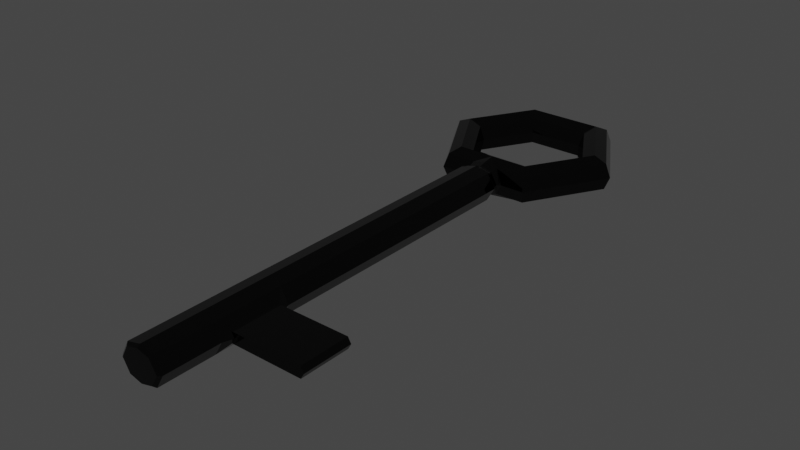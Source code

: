 # Source: Key.blend  (saved by Blender 3.2.14; exported with 4.5.12 LTS)
import bpy
from mathutils import Matrix  # noqa: F401  (used for matrix-valued properties, if any)

bpy.ops.wm.read_factory_settings(use_empty=True)
scene = bpy.context.scene
scene.name = 'Scene'

# ---- collections
col_collection = bpy.data.collections.new('Collection'); scene.collection.children.link(col_collection)

# ---- materials (node trees are filled in below, after node groups)
mat_material_001 = bpy.data.materials.new('Material.001')
mat_material_001.use_transparent_shadow = False

# ---- material node trees
mat_material_001.use_nodes = True; mat_material_001.node_tree.nodes.clear()
_N = mat_material_001.node_tree.nodes; _L = mat_material_001.node_tree.links
n0 = _N.new('ShaderNodeBsdfPrincipled'); n0.name = 'Principled BSDF'; n0.location = (10, 300)
n0.distribution = 'GGX'
n0.subsurface_method = 'RANDOM_WALK_SKIN'
n0.inputs[0].default_value = (0.02975, 0.02975, 0.02975, 1.0)
n0.inputs[1].default_value = 1.0
n0.inputs[2].default_value = 0.0
n0.inputs[3].default_value = 1.45
n0.inputs[27].default_value = (0.0, 0.0, 0.0, 1.0)
n0.inputs[28].default_value = 1.0
n1 = _N.new('ShaderNodeOutputMaterial'); n1.name = 'Material Output'; n1.location = (300, 300)
_L.new(n0.outputs[0], n1.inputs[0])
n1.is_active_output = True

# ---- world
world_world = bpy.data.worlds.new('World'); scene.world = world_world
world_world.use_nodes = True; world_world.node_tree.nodes.clear()
_N = world_world.node_tree.nodes; _L = world_world.node_tree.links
n0 = _N.new('ShaderNodeOutputWorld'); n0.name = 'World Output'; n0.location = (300, 300)
n1 = _N.new('ShaderNodeBackground'); n1.name = 'Background'; n1.location = (10, 300)
n1.inputs[0].default_value = (0.05088, 0.05088, 0.05088, 1.0)
_L.new(n1.outputs[0], n0.inputs[0])
n0.is_active_output = True
world_world.color = (0.05088, 0.05088, 0.05088)
world_world.use_sun_shadow = False
world_world.sun_shadow_jitter_overblur = 0.0

# ---- lights
light_light = bpy.data.lights.new('Light', 'POINT')
light_light.transmission_factor = 0.0
light_light.energy = 1000.0
light_light.shadow_soft_size = 0.1
light_light.shadow_maximum_resolution = 0.006
light_light.use_absolute_resolution = True

# ---- meshes
me_torus = bpy.data.meshes.new('Torus')
me_torus.from_pydata([(1.25, 0.0, 0.0), (1.177, 0.0, 0.1768), (1.0, 0.0, 0.25), (0.8232, 0.0, 0.1768), (0.75, 0.0, 3.062e-17), (0.8232, 0.0, -0.1768), (1.0, 0.0, -0.25), (1.177, 0.0, -0.1768), (0.625, 1.083, 0.0), (0.5884, 1.019, 0.1768), (0.5, 0.866, 0.25), (0.4116, 0.7129, 0.1768), (0.375, 0.6495, 3.062e-17), (0.4116, 0.7129, -0.1768), (0.5, 0.866, -0.25), (0.5884, 1.019, -0.1768), (-0.625, 1.083, 0.0), (-0.5884, 1.019, 0.1768), (-0.5, 0.866, 0.25), (-0.4116, 0.7129, 0.1768), (-0.375, 0.6495, 3.062e-17), (-0.4116, 0.7129, -0.1768), (-0.5, 0.866, -0.25), (-0.5884, 1.019, -0.1768), (-1.25, 1.093e-07, 0.0), (-1.177, 1.029e-07, 0.1768), (-1.0, 8.742e-08, 0.25), (-0.8232, 7.197e-08, 0.1768), (-0.75, 6.557e-08, 3.062e-17), (-0.8232, 7.197e-08, -0.1768), (-1.0, 8.742e-08, -0.25), (-1.177, 1.029e-07, -0.1768), (-0.625, -1.083, 0.0), (-0.5884, -1.019, 0.1768), (-0.5, -0.866, 0.25), (-0.4116, -0.7129, 0.1768), (-0.375, -0.6495, 3.062e-17), (-0.4116, -0.7129, -0.1768), (-0.5, -0.866, -0.25), (-0.5884, -1.019, -0.1768), (0.625, -1.083, 0.0), (0.5884, -1.019, 0.1768), (0.5, -0.866, 0.25), (0.4116, -0.7129, 0.1768), (0.375, -0.6495, 3.062e-17), (0.4116, -0.7129, -0.1768), (0.5, -0.866, -0.25), (0.5884, -1.019, -0.1768), (2.98e-08, -0.7129, -0.1768), (5.96e-08, -0.866, -0.25), (5.96e-08, -1.019, -0.2234), (5.96e-08, -1.019, 0.2234), (5.96e-08, -0.866, 0.25), (2.98e-08, -0.7129, 0.1768), (5.96e-08, -0.6495, 3.062e-17), (-0.1824, -1.019, 0.1768), (-0.3056, -1.083, 0.0), (-0.1824, -1.019, -0.1768), (0.1824, -1.019, 0.1768), (0.1824, -1.019, -0.1768), (0.1802, -1.019, -0.1768), (0.1802, -1.019, 0.1768), (0.3078, -1.083, 0.0), (0.001924, -1.118, -0.1977), (0.001924, -1.118, 0.2015), (-0.161, -1.118, 0.1598), (-0.2494, -1.118, 0.001886), (-0.161, -1.118, -0.156), (0.1649, -1.118, 0.1598), (0.1629, -1.118, -0.156), (0.1629, -1.118, 0.1598), (0.2552, -1.118, 0.001886), (-0.297, -5.813, -0.0009267), (0.001924, -1.148, -0.1977), (0.001924, -1.148, 0.2015), (-0.161, -1.148, 0.1598), (-0.2494, -1.148, 0.001886), (-0.161, -1.148, -0.156), (0.1649, -1.148, 0.1598), (0.1629, -1.148, -0.156), (0.1629, -1.148, 0.1598), (0.2552, -1.148, 0.001886), (-0.0009434, -1.224, -0.2361), (-0.0009434, -1.224, 0.2342), (-0.1929, -1.224, 0.1851), (-0.297, -1.224, -0.0009267), (-0.1929, -1.224, -0.187), (0.191, -1.224, 0.1851), (0.1887, -1.224, -0.187), (0.1887, -1.224, 0.1851), (0.2975, -1.224, -0.0009267), (-0.0009434, -6.548, -0.2361), (-0.0009434, -6.548, 0.2342), (-0.1929, -6.548, 0.1851), (-0.297, -6.548, -0.0009267), (-0.1929, -6.548, -0.187), (0.1887, -6.548, -0.187), (0.1887, -6.548, 0.1851), (0.2975, -6.548, -0.0009267), (-0.0009807, -6.584, -0.0009267), (-0.0009807, -6.584, -0.2019), (-0.0009807, -6.584, 0.2), (-0.1651, -6.584, 0.1581), (-0.2541, -6.584, -0.0009267), (-0.1651, -6.584, -0.1599), (0.1611, -6.584, -0.1599), (0.1611, -6.584, 0.1581), (0.2541, -6.584, -0.0009267), (-0.1929, -5.813, -0.187), (-0.0009434, -5.813, -0.2361), (0.2982, -5.682, -0.07395), (0.2982, -5.682, 0.0721), (0.3409, -5.682, -0.0009267), (-0.0009434, -5.813, 0.2342), (-0.1929, -5.813, 0.1851), (-0.297, -4.886, -0.0009267), (-0.0009434, -4.886, -0.2361), (0.3409, -5.017, -0.0009267), (-0.1929, -4.886, 0.1851), (-0.1929, -4.886, -0.187), (0.2982, -5.017, -0.07395), (0.2982, -5.017, 0.0721), (-0.0009434, -4.886, 0.2342), (0.1887, -4.886, -0.187), (0.1887, -5.813, -0.187), (0.1887, -4.886, 0.1851), (0.1887, -5.813, 0.1851), (0.2975, -5.813, -0.0009267), (0.2975, -4.886, -0.0009267), (1.246, -5.682, -0.07395), (1.246, -5.682, 0.0721), (1.288, -5.682, -0.0009271), (1.288, -5.017, -0.0009271), (1.246, -5.017, -0.07395), (1.246, -5.017, 0.0721)], [(58, 59), (68, 58), (78, 68), (87, 78)], [(0, 8, 9, 1), (1, 9, 10, 2), (2, 10, 11, 3), (3, 11, 12, 4), (4, 12, 13, 5), (5, 13, 14, 6), (6, 14, 15, 7), (7, 15, 8, 0), (8, 16, 17, 9), (9, 17, 18, 10), (10, 18, 19, 11), (11, 19, 20, 12), (12, 20, 21, 13), (13, 21, 22, 14), (14, 22, 23, 15), (15, 23, 16, 8), (16, 24, 25, 17), (17, 25, 26, 18), (18, 26, 27, 19), (19, 27, 28, 20), (20, 28, 29, 21), (21, 29, 30, 22), (22, 30, 31, 23), (23, 31, 24, 16), (24, 32, 33, 25), (25, 33, 34, 26), (26, 34, 35, 27), (27, 35, 36, 28), (28, 36, 37, 29), (29, 37, 38, 30), (30, 38, 39, 31), (31, 39, 32, 24), (51, 55, 65, 64), (51, 61, 41, 42, 52), (52, 42, 43, 53), (53, 43, 44, 54), (54, 44, 45, 48), (48, 45, 46, 49), (49, 46, 47, 60, 50), (62, 61, 70, 71), (40, 0, 1, 41), (41, 1, 2, 42), (42, 2, 3, 43), (43, 3, 4, 44), (44, 4, 5, 45), (45, 5, 6, 46), (46, 6, 7, 47), (47, 7, 0, 40), (39, 57, 56, 32), (38, 49, 50, 57, 39), (37, 48, 49, 38), (36, 54, 48, 37), (35, 53, 54, 36), (34, 52, 53, 35), (33, 55, 51, 52, 34), (32, 56, 55, 33), (56, 57, 67, 66), (50, 60, 69, 63), (61, 62, 40, 41), (62, 60, 47, 40), (64, 65, 75, 74), (65, 66, 76, 75), (70, 64, 74, 80), (71, 70, 80, 81), (61, 51, 64, 70), (55, 56, 66, 65), (60, 62, 71, 69), (57, 50, 63, 67), (76, 77, 86, 85), (73, 79, 88, 82), (79, 81, 90, 88), (74, 75, 84, 83), (69, 71, 81, 79), (63, 69, 79, 73), (66, 67, 77, 76), (67, 63, 73, 77), (127, 126, 97, 98), (108, 109, 91, 95), (72, 108, 95, 94), (109, 124, 96, 91), (77, 73, 82, 86), (81, 80, 89, 90), (80, 74, 83, 89), (75, 76, 85, 84), (91, 96, 105, 100), (96, 98, 107, 105), (92, 93, 102, 101), (93, 94, 103, 102), (126, 113, 92, 97), (114, 72, 94, 93), (113, 114, 93, 92), (124, 127, 98, 96), (99, 107, 106, 101), (100, 105, 107, 99), (103, 104, 100, 99), (102, 103, 99, 101), (94, 95, 104, 103), (95, 91, 100, 104), (98, 97, 106, 107), (97, 92, 101, 106), (111, 112, 131, 130), (122, 118, 114, 113), (118, 115, 72, 114), (125, 122, 113, 126), (116, 123, 124, 109), (115, 119, 108, 72), (119, 116, 109, 108), (120, 117, 132, 133), (90, 89, 125, 128), (86, 82, 116, 119), (85, 86, 119, 115), (82, 88, 123, 116), (89, 83, 122, 125), (84, 85, 115, 118), (83, 84, 118, 122), (88, 90, 128, 123), (120, 110, 124, 123), (111, 121, 125, 126), (110, 112, 127, 124), (112, 111, 126, 127), (121, 117, 128, 125), (117, 120, 123, 128), (133, 132, 131, 129), (132, 134, 130, 131), (121, 111, 130, 134), (117, 121, 134, 132), (112, 110, 129, 131), (110, 120, 133, 129)])
_uv = me_torus.uv_layers.new(name='UVMap')
_uv.uv.foreach_set('vector', [0.5, 0.5, 0.6667, 0.5, 0.6667, 0.625, 0.5, 0.625, 0.5, 0.625, 0.6667, 0.625, 0.6667, 0.75, 0.5, 0.75, 0.5, 0.75, 0.6667, 0.75, 0.6667, 0.875, 0.5, 0.875, 0.5, 0.875, 0.6667, 0.875, 0.6667, 1.0, 0.5, 1.0, 0.5, 0.0, 0.6667, 0.0, 0.6667, 0.125, 0.5, 0.125, 0.5, 0.125, 0.6667, 0.125, 0.6667, 0.25, 0.5, 0.25, 0.5, 0.25, 0.6667, 0.25, 0.6667, 0.375, 0.5, 0.375, 0.5, 0.375, 0.6667, 0.375, 0.6667, 0.5, 0.5, 0.5, 0.6667, 0.5, 0.8333, 0.5, 0.8333, 0.625, 0.6667, 0.625, 0.6667, 0.625, 0.8333, 0.625, 0.8333, 0.75, 0.6667, 0.75, 0.6667, 0.75, 0.8333, 0.75, 0.8333, 0.875, 0.6667, 0.875, 0.6667, 0.875, 0.8333, 0.875, 0.8333, 1.0, 0.6667, 1.0, 0.6667, 0.0, 0.8333, 0.0, 0.8333, 0.125, 0.6667, 0.125, 0.6667, 0.125, 0.8333, 0.125, 0.8333, 0.25, 0.6667, 0.25, 0.6667, 0.25, 0.8333, 0.25, 0.8333, 0.375, 0.6667, 0.375, 0.6667, 0.375, 0.8333, 0.375, 0.8333, 0.5, 0.6667, 0.5, 0.8333, 0.5, 1.0, 0.5, 1.0, 0.625, 0.8333, 0.625, 0.8333, 0.625, 1.0, 0.625, 1.0, 0.75, 0.8333, 0.75, 0.8333, 0.75, 1.0, 0.75, 1.0, 0.875, 0.8333, 0.875, 0.8333, 0.875, 1.0, 0.875, 1.0, 1.0, 0.8333, 1.0, 0.8333, 0.0, 1.0, 0.0, 1.0, 0.125, 0.8333, 0.125, 0.8333, 0.125, 1.0, 0.125, 1.0, 0.25, 0.8333, 0.25, 0.8333, 0.25, 1.0, 0.25, 1.0, 0.375, 0.8333, 0.375, 0.8333, 0.375, 1.0, 0.375, 1.0, 0.5, 0.8333, 0.5, -1.11e-16, 0.5, 0.1667, 0.5, 0.1667, 0.625, -1.11e-16, 0.625, -1.11e-16, 0.625, 0.1667, 0.625, 0.1667, 0.75, -1.11e-16, 0.75, -1.11e-16, 0.75, 0.1667, 0.75, 0.1667, 0.875, -1.11e-16, 0.875, -1.11e-16, 0.875, 0.1667, 0.875, 0.1667, 1.0, -1.11e-16, 1.0, -1.11e-16, 0.0, 0.1667, 0.0, 0.1667, 0.125, -1.11e-16, 0.125, -1.11e-16, 0.125, 0.1667, 0.125, 0.1667, 0.25, -1.11e-16, 0.25, -1.11e-16, 0.25, 0.1667, 0.25, 0.1667, 0.375, -1.11e-16, 0.375, -1.11e-16, 0.375, 0.1667, 0.375, 0.1667, 0.5, -1.11e-16, 0.5, 0.25, 0.625, 0.2242, 0.625, 0.2242, 0.625, 0.25, 0.625, 0.25, 0.625, 0.2755, 0.625, 0.3333, 0.625, 0.3333, 0.75, 0.25, 0.75, 0.25, 0.75, 0.3333, 0.75, 0.3333, 0.875, 0.25, 0.875, 0.25, 0.875, 0.3333, 0.875, 0.3333, 1.0, 0.25, 1.0, 0.25, 0.0, 0.3333, 0.0, 0.3333, 0.125, 0.25, 0.125, 0.25, 0.125, 0.3333, 0.125, 0.3333, 0.25, 0.25, 0.25, 0.25, 0.25, 0.3333, 0.25, 0.3333, 0.375, 0.2755, 0.375, 0.25, 0.375, 0.274, 0.5, 0.2755, 0.625, 0.2755, 0.625, 0.274, 0.5, 0.3333, 0.5, 0.5, 0.5, 0.5, 0.625, 0.3333, 0.625, 0.3333, 0.625, 0.5, 0.625, 0.5, 0.75, 0.3333, 0.75, 0.3333, 0.75, 0.5, 0.75, 0.5, 0.875, 0.3333, 0.875, 0.3333, 0.875, 0.5, 0.875, 0.5, 1.0, 0.3333, 1.0, 0.3333, 0.0, 0.5, 0.0, 0.5, 0.125, 0.3333, 0.125, 0.3333, 0.125, 0.5, 0.125, 0.5, 0.25, 0.3333, 0.25, 0.3333, 0.25, 0.5, 0.25, 0.5, 0.375, 0.3333, 0.375, 0.3333, 0.375, 0.5, 0.375, 0.5, 0.5, 0.3333, 0.5, 0.1667, 0.375, 0.2242, 0.375, 0.2257, 0.5, 0.1667, 0.5, 0.1667, 0.25, 0.25, 0.25, 0.25, 0.375, 0.2242, 0.375, 0.1667, 0.375, 0.1667, 0.125, 0.25, 0.125, 0.25, 0.25, 0.1667, 0.25, 0.1667, 0.0, 0.25, 0.0, 0.25, 0.125, 0.1667, 0.125, 0.1667, 0.875, 0.25, 0.875, 0.25, 1.0, 0.1667, 1.0, 0.1667, 0.75, 0.25, 0.75, 0.25, 0.875, 0.1667, 0.875, 0.1667, 0.625, 0.2242, 0.625, 0.25, 0.625, 0.25, 0.75, 0.1667, 0.75, 0.1667, 0.5, 0.2257, 0.5, 0.2242, 0.625, 0.1667, 0.625, 0.2257, 0.5, 0.2242, 0.375, 0.2242, 0.375, 0.2257, 0.5, 0.25, 0.375, 0.2755, 0.375, 0.2755, 0.375, 0.25, 0.375, 0.2755, 0.625, 0.274, 0.5, 0.3333, 0.5, 0.3333, 0.625, 0.274, 0.5, 0.2755, 0.375, 0.3333, 0.375, 0.3333, 0.5, 0.25, 0.625, 0.2242, 0.625, 0.2242, 0.625, 0.25, 0.625, 0.2242, 0.625, 0.2257, 0.5, 0.2257, 0.5, 0.2242, 0.625, 0.2755, 0.625, 0.25, 0.625, 0.25, 0.625, 0.2755, 0.625, 0.274, 0.5, 0.2755, 0.625, 0.2755, 0.625, 0.274, 0.5, 0.2755, 0.625, 0.25, 0.625, 0.25, 0.625, 0.2755, 0.625, 0.2242, 0.625, 0.2257, 0.5, 0.2257, 0.5, 0.2242, 0.625, 0.2755, 0.375, 0.274, 0.5, 0.274, 0.5, 0.2755, 0.375, 0.2242, 0.375, 0.25, 0.375, 0.25, 0.375, 0.2242, 0.375, 0.2257, 0.5, 0.2242, 0.375, 0.2242, 0.375, 0.2257, 0.5, 0.25, 0.375, 0.2755, 0.375, 0.2755, 0.375, 0.25, 0.375, 0.2755, 0.375, 0.274, 0.5, 0.274, 0.5, 0.2755, 0.375, 0.25, 0.625, 0.2242, 0.625, 0.2242, 0.625, 0.25, 0.625, 0.2755, 0.375, 0.274, 0.5, 0.274, 0.5, 0.2755, 0.375, 0.25, 0.375, 0.2755, 0.375, 0.2755, 0.375, 0.25, 0.375, 0.2257, 0.5, 0.2242, 0.375, 0.2242, 0.375, 0.2257, 0.5, 0.2242, 0.375, 0.25, 0.375, 0.25, 0.375, 0.2242, 0.375, 0.274, 0.5, 0.2755, 0.625, 0.2755, 0.625, 0.274, 0.5, 0.2242, 0.375, 0.25, 0.375, 0.25, 0.375, 0.2242, 0.375, 0.2257, 0.5, 0.2242, 0.375, 0.2242, 0.375, 0.2257, 0.5, 0.25, 0.375, 0.2755, 0.375, 0.2755, 0.375, 0.25, 0.375, 0.2242, 0.375, 0.25, 0.375, 0.25, 0.375, 0.2242, 0.375, 0.274, 0.5, 0.2755, 0.625, 0.2755, 0.625, 0.274, 0.5, 0.2755, 0.625, 0.25, 0.625, 0.25, 0.625, 0.2755, 0.625, 0.2242, 0.625, 0.2257, 0.5, 0.2257, 0.5, 0.2242, 0.625, 0.25, 0.375, 0.2755, 0.375, 0.2755, 0.375, 0.25, 0.375, 0.2755, 0.375, 0.274, 0.5, 0.274, 0.5, 0.2755, 0.375, 0.25, 0.625, 0.2242, 0.625, 0.2242, 0.625, 0.25, 0.625, 0.2242, 0.625, 0.2257, 0.5, 0.2257, 0.5, 0.2242, 0.625, 0.2755, 0.625, 0.25, 0.625, 0.25, 0.625, 0.2755, 0.625, 0.2242, 0.625, 0.2257, 0.5, 0.2257, 0.5, 0.2242, 0.625, 0.25, 0.625, 0.2242, 0.625, 0.2242, 0.625, 0.25, 0.625, 0.2755, 0.375, 0.274, 0.5, 0.274, 0.5, 0.2755, 0.375, 0.25, 0.5, 0.274, 0.5, 0.2755, 0.625, 0.25, 0.625, 0.25, 0.375, 0.2755, 0.375, 0.274, 0.5, 0.25, 0.5, 0.2257, 0.5, 0.2242, 0.375, 0.25, 0.375, 0.25, 0.5, 0.2242, 0.625, 0.2257, 0.5, 0.25, 0.5, 0.25, 0.625, 0.2257, 0.5, 0.2242, 0.375, 0.2242, 0.375, 0.2257, 0.5, 0.2242, 0.375, 0.25, 0.375, 0.25, 0.375, 0.2242, 0.375, 0.274, 0.5, 0.2755, 0.625, 0.2755, 0.625, 0.274, 0.5, 0.2755, 0.625, 0.25, 0.625, 0.25, 0.625, 0.2755, 0.625, 0.2746, 0.5491, 0.274, 0.5, 0.274, 0.5, 0.2746, 0.5491, 0.25, 0.625, 0.2242, 0.625, 0.2242, 0.625, 0.25, 0.625, 0.2242, 0.625, 0.2257, 0.5, 0.2257, 0.5, 0.2242, 0.625, 0.2755, 0.625, 0.25, 0.625, 0.25, 0.625, 0.2755, 0.625, 0.25, 0.375, 0.2755, 0.375, 0.2755, 0.375, 0.25, 0.375, 0.2257, 0.5, 0.2242, 0.375, 0.2242, 0.375, 0.2257, 0.5, 0.2242, 0.375, 0.25, 0.375, 0.25, 0.375, 0.2242, 0.375, 0.2746, 0.4509, 0.274, 0.5, 0.274, 0.5, 0.2746, 0.4509, 0.274, 0.5, 0.2755, 0.625, 0.2755, 0.625, 0.274, 0.5, 0.2242, 0.375, 0.25, 0.375, 0.25, 0.375, 0.2242, 0.375, 0.2257, 0.5, 0.2242, 0.375, 0.2242, 0.375, 0.2257, 0.5, 0.25, 0.375, 0.2755, 0.375, 0.2755, 0.375, 0.25, 0.375, 0.2755, 0.625, 0.25, 0.625, 0.25, 0.625, 0.2755, 0.625, 0.2242, 0.625, 0.2257, 0.5, 0.2257, 0.5, 0.2242, 0.625, 0.25, 0.625, 0.2242, 0.625, 0.2242, 0.625, 0.25, 0.625, 0.2755, 0.375, 0.274, 0.5, 0.274, 0.5, 0.2755, 0.375, 0.2746, 0.4509, 0.2746, 0.4509, 0.2755, 0.375, 0.2755, 0.375, 0.2746, 0.5491, 0.2746, 0.5491, 0.2755, 0.625, 0.2755, 0.625, 0.2746, 0.4509, 0.274, 0.5, 0.274, 0.5, 0.2755, 0.375, 0.274, 0.5, 0.2746, 0.5491, 0.2755, 0.625, 0.274, 0.5, 0.2746, 0.5491, 0.274, 0.5, 0.274, 0.5, 0.2755, 0.625, 0.274, 0.5, 0.2746, 0.4509, 0.2755, 0.375, 0.274, 0.5, 0.2746, 0.4509, 0.274, 0.5, 0.274, 0.5, 0.2746, 0.4509, 0.274, 0.5, 0.2746, 0.5491, 0.2746, 0.5491, 0.274, 0.5, 0.2746, 0.5491, 0.2746, 0.5491, 0.2746, 0.5491, 0.2746, 0.5491, 0.274, 0.5, 0.2746, 0.5491, 0.2746, 0.5491, 0.274, 0.5, 0.274, 0.5, 0.2746, 0.4509, 0.2746, 0.4509, 0.274, 0.5, 0.2746, 0.4509, 0.2746, 0.4509, 0.2746, 0.4509, 0.2746, 0.4509])
me_torus.materials.append(mat_material_001)
me_torus.update()

# ---- objects
ob_light = bpy.data.objects.new('Light', light_light)
ob_object = bpy.data.objects.new('Object', me_torus)

# ---- transforms, parenting, visibility, modifiers, constraints
ob_light.location = (4.076, 1.005, 5.904)
ob_light.rotation_euler = (0.6503, 0.05522, 1.866)
ob_light.lock_rotations_4d = False
ob_light.empty_display_type = 'ARROWS'
ob_light.color = (0.0, 0.0, 0.0, 0.0)
ob_light.lineart.crease_threshold = 0.0
ob_object.location = (0.0, 0.0, 0.0)

# ---- collection membership
col_collection.objects.link(ob_light)
col_collection.objects.link(ob_object)

# ---- scene / render settings (as saved in the file)
scene.frame_start = 1; scene.frame_end = 250; scene.frame_set(1)
scene.render.engine = 'BLENDER_EEVEE_NEXT'
scene.cycles.sampling_pattern = 'TABULATED_SOBOL'
scene.cycles.use_light_tree = False
scene.view_settings.view_transform = 'Filmic'
bpy.context.view_layer.update()

# ---- added for rendering (the .blend has no active camera): camera
cam_auto = bpy.data.cameras.new('AutoCamera')
cam_auto.lens = 50.0
cam_auto.sensor_width = 36.0
cam_auto.clip_end = 1000.0
ob_auto_camera = bpy.data.objects.new('AutoCamera', cam_auto)
scene.collection.objects.link(ob_auto_camera)
ob_auto_camera.location = (7.50515, -11.7336, 5.98872)
ob_auto_camera.rotation_euler = (1.09748, -7.21219e-08, 0.694738)
scene.camera = ob_auto_camera
bpy.context.view_layer.update()
